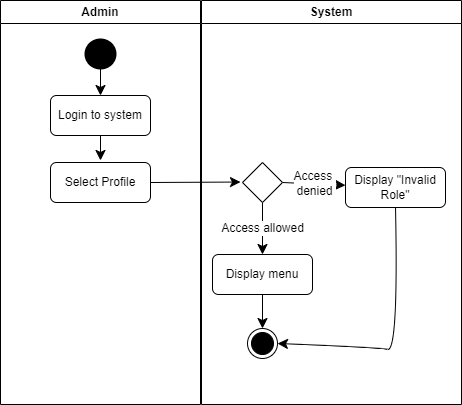

The diagram above was exported from draw.io. Its source (the exported page's mxGraphModel, read from the mxfile embedded in the PNG):
<mxGraphModel dx="1034" dy="446" grid="0" gridSize="10" guides="1" tooltips="1" connect="1" arrows="1" fold="1" page="0" pageScale="1" pageWidth="850" pageHeight="1100" math="0" shadow="0">
  <root>
    <mxCell id="0" />
    <mxCell id="1" parent="0" />
    <mxCell id="6UbHO1IqdgQUP5OgPyRk-1" value="Admin" style="swimlane;whiteSpace=wrap;html=1;" parent="1" vertex="1">
      <mxGeometry x="99" y="100" width="200" height="404" as="geometry" />
    </mxCell>
    <mxCell id="6UbHO1IqdgQUP5OgPyRk-10" style="edgeStyle=none;curved=1;rounded=0;orthogonalLoop=1;jettySize=auto;html=1;exitX=0.5;exitY=1;exitDx=0;exitDy=0;exitPerimeter=0;entryX=0.5;entryY=0;entryDx=0;entryDy=0;fontSize=12;startSize=8;endSize=8;" parent="6UbHO1IqdgQUP5OgPyRk-1" source="6UbHO1IqdgQUP5OgPyRk-3" target="6UbHO1IqdgQUP5OgPyRk-4" edge="1">
      <mxGeometry relative="1" as="geometry" />
    </mxCell>
    <mxCell id="6UbHO1IqdgQUP5OgPyRk-3" value="" style="strokeWidth=2;html=1;shape=mxgraph.flowchart.start_2;whiteSpace=wrap;fillColor=#000000;" parent="6UbHO1IqdgQUP5OgPyRk-1" vertex="1">
      <mxGeometry x="85" y="39" width="30" height="29" as="geometry" />
    </mxCell>
    <mxCell id="6UbHO1IqdgQUP5OgPyRk-11" style="edgeStyle=none;curved=1;rounded=0;orthogonalLoop=1;jettySize=auto;html=1;exitX=0.5;exitY=1;exitDx=0;exitDy=0;fontSize=12;startSize=8;endSize=8;" parent="6UbHO1IqdgQUP5OgPyRk-1" source="6UbHO1IqdgQUP5OgPyRk-4" edge="1">
      <mxGeometry relative="1" as="geometry">
        <mxPoint x="100" y="159.96080824908086" as="targetPoint" />
      </mxGeometry>
    </mxCell>
    <mxCell id="6UbHO1IqdgQUP5OgPyRk-4" value="Login to system" style="rounded=1;whiteSpace=wrap;html=1;" parent="6UbHO1IqdgQUP5OgPyRk-1" vertex="1">
      <mxGeometry x="50" y="95" width="100" height="40" as="geometry" />
    </mxCell>
    <mxCell id="6UbHO1IqdgQUP5OgPyRk-12" style="edgeStyle=none;curved=1;rounded=0;orthogonalLoop=1;jettySize=auto;html=1;exitX=1;exitY=0.5;exitDx=0;exitDy=0;fontSize=12;startSize=8;endSize=8;" parent="6UbHO1IqdgQUP5OgPyRk-1" source="6UbHO1IqdgQUP5OgPyRk-5" edge="1">
      <mxGeometry relative="1" as="geometry">
        <mxPoint x="240.0000359030331" y="181.52941176470586" as="targetPoint" />
      </mxGeometry>
    </mxCell>
    <mxCell id="6UbHO1IqdgQUP5OgPyRk-5" value="Select Profile" style="rounded=1;whiteSpace=wrap;html=1;" parent="6UbHO1IqdgQUP5OgPyRk-1" vertex="1">
      <mxGeometry x="50" y="162" width="100" height="40" as="geometry" />
    </mxCell>
    <mxCell id="6UbHO1IqdgQUP5OgPyRk-2" value="System" style="swimlane;whiteSpace=wrap;html=1;" parent="1" vertex="1">
      <mxGeometry x="300" y="100" width="260" height="404" as="geometry" />
    </mxCell>
    <mxCell id="6UbHO1IqdgQUP5OgPyRk-13" value="Access&amp;nbsp;&lt;div&gt;denied&lt;/div&gt;" style="edgeStyle=none;curved=1;rounded=0;orthogonalLoop=1;jettySize=auto;html=1;exitX=1;exitY=0.5;exitDx=0;exitDy=0;fontSize=12;startSize=8;endSize=8;" parent="6UbHO1IqdgQUP5OgPyRk-2" source="6UbHO1IqdgQUP5OgPyRk-6" target="6UbHO1IqdgQUP5OgPyRk-7" edge="1">
      <mxGeometry relative="1" as="geometry" />
    </mxCell>
    <mxCell id="6UbHO1IqdgQUP5OgPyRk-14" value="Access allowed" style="edgeStyle=none;curved=1;rounded=0;orthogonalLoop=1;jettySize=auto;html=1;exitX=0.5;exitY=1;exitDx=0;exitDy=0;entryX=0.5;entryY=0;entryDx=0;entryDy=0;fontSize=12;startSize=8;endSize=8;" parent="6UbHO1IqdgQUP5OgPyRk-2" source="6UbHO1IqdgQUP5OgPyRk-6" target="6UbHO1IqdgQUP5OgPyRk-8" edge="1">
      <mxGeometry relative="1" as="geometry" />
    </mxCell>
    <mxCell id="6UbHO1IqdgQUP5OgPyRk-6" value="" style="rhombus;whiteSpace=wrap;html=1;" parent="6UbHO1IqdgQUP5OgPyRk-2" vertex="1">
      <mxGeometry x="41" y="162" width="40" height="40" as="geometry" />
    </mxCell>
    <mxCell id="6UbHO1IqdgQUP5OgPyRk-15" style="edgeStyle=none;curved=1;rounded=0;orthogonalLoop=1;jettySize=auto;html=1;exitX=0.5;exitY=1;exitDx=0;exitDy=0;entryX=1;entryY=0.5;entryDx=0;entryDy=0;fontSize=12;startSize=8;endSize=8;" parent="6UbHO1IqdgQUP5OgPyRk-2" source="6UbHO1IqdgQUP5OgPyRk-7" target="6UbHO1IqdgQUP5OgPyRk-9" edge="1">
      <mxGeometry relative="1" as="geometry">
        <Array as="points">
          <mxPoint x="197" y="351" />
          <mxPoint x="175" y="347" />
        </Array>
      </mxGeometry>
    </mxCell>
    <mxCell id="6UbHO1IqdgQUP5OgPyRk-7" value="Display &quot;Invalid Role&quot;" style="rounded=1;whiteSpace=wrap;html=1;" parent="6UbHO1IqdgQUP5OgPyRk-2" vertex="1">
      <mxGeometry x="144" y="167" width="100" height="40" as="geometry" />
    </mxCell>
    <mxCell id="6UbHO1IqdgQUP5OgPyRk-16" style="edgeStyle=none;curved=1;rounded=0;orthogonalLoop=1;jettySize=auto;html=1;exitX=0.5;exitY=1;exitDx=0;exitDy=0;entryX=0.5;entryY=0;entryDx=0;entryDy=0;fontSize=12;startSize=8;endSize=8;" parent="6UbHO1IqdgQUP5OgPyRk-2" source="6UbHO1IqdgQUP5OgPyRk-8" target="6UbHO1IqdgQUP5OgPyRk-9" edge="1">
      <mxGeometry relative="1" as="geometry" />
    </mxCell>
    <mxCell id="6UbHO1IqdgQUP5OgPyRk-8" value="Display menu" style="rounded=1;whiteSpace=wrap;html=1;" parent="6UbHO1IqdgQUP5OgPyRk-2" vertex="1">
      <mxGeometry x="11" y="254" width="100" height="40" as="geometry" />
    </mxCell>
    <mxCell id="6UbHO1IqdgQUP5OgPyRk-9" value="" style="ellipse;html=1;shape=endState;fillColor=#000000;strokeColor=#000000;" parent="6UbHO1IqdgQUP5OgPyRk-2" vertex="1">
      <mxGeometry x="46" y="328" width="30" height="30" as="geometry" />
    </mxCell>
  </root>
</mxGraphModel>